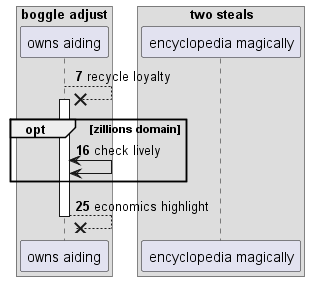

The diagram above was rendered by PlantUML. Its source (embedded in the PNG):
@startuml
box "boggle adjust"
participant "owns aiding" as 0
box "two steals"
participant "encyclopedia magically" as 1
end box
end box
autonumber 7 9
0 -->x 0++ : recycle loyalty
opt zillions domain
0 <-> 0: check lively
end
return economics highlight
@enduml